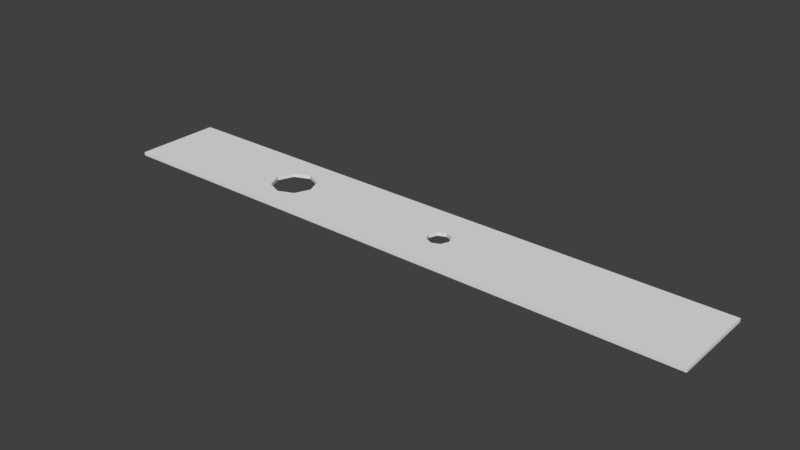 # Source: Lochstreifen8.blend  (saved by Blender 2.77.0; exported with 4.5.12 LTS)
import bpy
from mathutils import Matrix  # noqa: F401  (used for matrix-valued properties, if any)

bpy.ops.wm.read_factory_settings(use_empty=True)
scene = bpy.context.scene
scene.name = 'Scene'

# ---- collections
col_collection_1 = bpy.data.collections.new('Collection 1'); scene.collection.children.link(col_collection_1)

# ---- world
world_world = bpy.data.worlds.new('World'); scene.world = world_world
world_world.color = (0.05088, 0.05088, 0.05088)
world_world.use_sun_shadow = False
world_world.sun_shadow_jitter_overblur = 0.0
world_world.cycles.sampling_method = 'MANUAL'

# ---- meshes
me_plane = bpy.data.meshes.new('Plane')
me_plane.from_pydata([(-1.0, -1.0, 0.0), (1.0, -1.0, 0.0), (-1.0, 1.0, 0.0), (1.0, 1.0, 0.0), (0.146, 1.0, 0.0), (0.146, -1.0, 0.0), (0.146, -0.25, 0.0), (0.1095, 0.0, 0.0), (0.146, 0.25, 0.0), (0.1825, 0.0, 0.0), (1.0, 0.0, 0.0), (-1.0, 0.0, 0.0), (0.1202, -0.1768, 0.0), (0.1202, 0.1768, 0.0), (0.1718, 0.1768, 0.0), (0.1718, -0.1768, 0.0), (-0.4379, -1.0, 0.0), (-0.4379, 1.0, 0.0), (-0.4895, 0.3535, 0.0), (-0.3649, 0.0, 0.0), (-0.5109, 0.0, 0.0), (-0.4379, 0.5, 0.0), (-0.4379, -0.5, 0.0), (-0.4895, -0.3535, 0.0), (-0.3863, 0.3535, 0.0), (-0.3863, -0.3535, 0.0), (-1.0, -1.0, 0.01), (1.0, -1.0, 0.01), (-1.0, 1.0, 0.01), (1.0, 1.0, 0.01), (0.146, 1.0, 0.01), (0.146, -1.0, 0.01), (0.146, -0.25, 0.01), (0.1095, 0.0, 0.01), (0.146, 0.25, 0.01), (0.1825, 0.0, 0.01), (1.0, 0.0, 0.01), (-1.0, 0.0, 0.01), (0.1202, -0.1768, 0.01), (0.1202, 0.1768, 0.01), (0.1718, 0.1768, 0.01), (0.1718, -0.1768, 0.01), (-0.4379, -1.0, 0.01), (-0.4379, 1.0, 0.01), (-0.4895, 0.3535, 0.01), (-0.3649, 0.0, 0.01), (-0.5109, 0.0, 0.01), (-0.4379, 0.5, 0.01), (-0.4379, -0.5, 0.01), (-0.4895, -0.3535, 0.01), (-0.3863, 0.3535, 0.01), (-0.3863, -0.3535, 0.01)], [], [(7, 12, 6, 5, 16, 22, 25, 19), (13, 7, 19, 24, 21, 17, 4, 8), (2, 17, 21, 18, 20, 11), (11, 20, 23, 22, 16, 0), (5, 6, 15, 9, 10, 1), (10, 9, 14, 8, 4, 3), (33, 45, 51, 48, 42, 31, 32, 38), (39, 34, 30, 43, 47, 50, 45, 33), (28, 37, 46, 44, 47, 43), (37, 26, 42, 48, 49, 46), (31, 27, 36, 35, 41, 32), (36, 29, 30, 34, 40, 35), (6, 12, 38, 32), (19, 25, 51, 45), (12, 7, 33, 38), (7, 13, 39, 33), (18, 21, 47, 44), (13, 8, 34, 39), (4, 17, 43, 30), (11, 0, 26, 37), (8, 14, 40, 34), (14, 9, 35, 40), (16, 5, 31, 42), (10, 3, 29, 36), (9, 15, 41, 35), (20, 18, 44, 46), (23, 20, 46, 49), (17, 2, 28, 43), (0, 16, 42, 26), (3, 4, 30, 29), (25, 22, 48, 51), (5, 1, 27, 31), (21, 24, 50, 47), (15, 6, 32, 41), (24, 19, 45, 50), (1, 10, 36, 27), (22, 23, 49, 48), (2, 11, 37, 28)])
me_plane.use_remesh_preserve_volume = False
me_plane.use_remesh_preserve_attributes = False
me_plane.use_mirror_vertex_groups = False
me_plane.update()

# ---- objects
ob_plane = bpy.data.objects.new('Plane', me_plane)

# ---- transforms, parenting, visibility, modifiers, constraints
ob_plane.location = (0.0, 0.0, 0.0)
ob_plane.scale = (0.87, 0.127, 1.0)
ob_plane.lineart.crease_threshold = 0.0

# ---- collection membership
col_collection_1.objects.link(ob_plane)

# ---- scene / render settings (as saved in the file)
scene.frame_start = 1; scene.frame_end = 250; scene.frame_set(1)
scene.render.engine = 'BLENDER_EEVEE_NEXT'
scene.render.resolution_percentage = 50
scene.render.dither_intensity = 0.0
scene.cycles.use_denoising = False
scene.cycles.samples = 128
scene.cycles.sampling_pattern = 'TABULATED_SOBOL'
scene.cycles.light_sampling_threshold = 0.0
scene.cycles.use_adaptive_sampling = False
scene.cycles.use_light_tree = False
scene.cycles.blur_glossy = 0.0
scene.cycles.sample_clamp_indirect = 0.0
scene.view_settings.view_transform = 'Standard'
bpy.context.view_layer.update()

# ---- added for rendering (the .blend has no active camera and no usable light): camera, sun
cam_auto = bpy.data.cameras.new('AutoCamera')
cam_auto.lens = 50.0
cam_auto.sensor_width = 36.0
cam_auto.clip_end = 1000.0
ob_auto_camera = bpy.data.objects.new('AutoCamera', cam_auto)
scene.collection.objects.link(ob_auto_camera)
ob_auto_camera.location = (1.62698, -1.95238, 1.30658)
ob_auto_camera.rotation_euler = (1.09748, -7.21219e-08, 0.694738)
scene.camera = ob_auto_camera
light_auto_sun = bpy.data.lights.new('AutoSun', 'SUN')
light_auto_sun.energy = 3.0
light_auto_sun.angle = 0.0523599
ob_auto_sun = bpy.data.objects.new('AutoSun', light_auto_sun)
scene.collection.objects.link(ob_auto_sun)
ob_auto_sun.rotation_euler = (0.872665, 0.174533, 0.523599)
bpy.context.view_layer.update()
